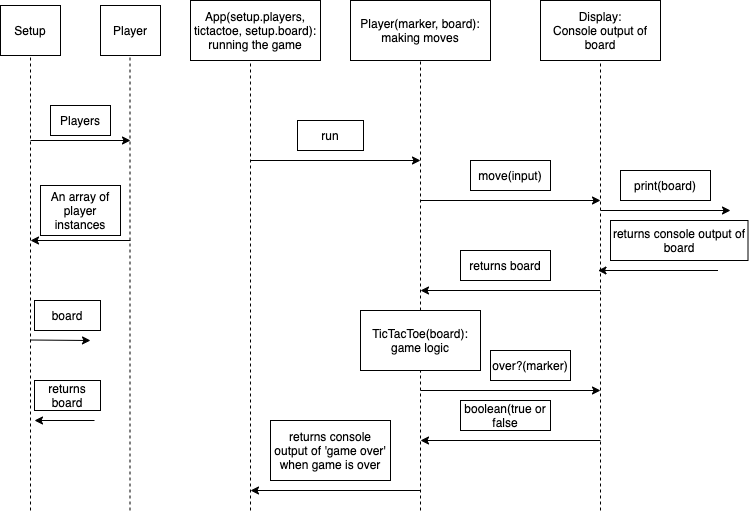

The diagram above was exported from draw.io. Its source (the exported page's mxGraphModel, read from the mxfile embedded in the PNG):
<mxGraphModel dx="797" dy="559" grid="1" gridSize="10" guides="1" tooltips="1" connect="1" arrows="1" fold="1" page="1" pageScale="1" pageWidth="827" pageHeight="1169" math="0" shadow="0">
  <root>
    <mxCell id="0" />
    <mxCell id="1" parent="0" />
    <mxCell id="yP00QrKCThvMC4WS6AC--1" value="Setup" style="rounded=0;whiteSpace=wrap;html=1;" parent="1" vertex="1">
      <mxGeometry x="30" y="95" width="60" height="50" as="geometry" />
    </mxCell>
    <mxCell id="yP00QrKCThvMC4WS6AC--2" value="" style="endArrow=none;dashed=1;html=1;entryX=0.5;entryY=1;entryDx=0;entryDy=0;" parent="1" target="yP00QrKCThvMC4WS6AC--1" edge="1">
      <mxGeometry width="50" height="50" relative="1" as="geometry">
        <mxPoint x="60" y="600" as="sourcePoint" />
        <mxPoint x="110" y="160" as="targetPoint" />
      </mxGeometry>
    </mxCell>
    <mxCell id="yP00QrKCThvMC4WS6AC--3" value="TicTacToe(board):&lt;br&gt;game logic" style="rounded=0;whiteSpace=wrap;html=1;" parent="1" vertex="1">
      <mxGeometry x="390" y="400" width="120" height="60" as="geometry" />
    </mxCell>
    <mxCell id="yP00QrKCThvMC4WS6AC--4" value="Player(marker, board): making moves" style="rounded=0;whiteSpace=wrap;html=1;" parent="1" vertex="1">
      <mxGeometry x="380" y="90" width="140" height="60" as="geometry" />
    </mxCell>
    <mxCell id="yP00QrKCThvMC4WS6AC--5" value="Display:&lt;br&gt;Console output of board" style="rounded=0;whiteSpace=wrap;html=1;" parent="1" vertex="1">
      <mxGeometry x="570" y="90" width="120" height="60" as="geometry" />
    </mxCell>
    <mxCell id="yP00QrKCThvMC4WS6AC--6" value="" style="endArrow=classic;html=1;" parent="1" edge="1">
      <mxGeometry width="50" height="50" relative="1" as="geometry">
        <mxPoint x="60" y="230" as="sourcePoint" />
        <mxPoint x="160" y="230" as="targetPoint" />
      </mxGeometry>
    </mxCell>
    <mxCell id="yP00QrKCThvMC4WS6AC--7" value="Players" style="rounded=0;whiteSpace=wrap;html=1;" parent="1" vertex="1">
      <mxGeometry x="80" y="195" width="60" height="30" as="geometry" />
    </mxCell>
    <mxCell id="yP00QrKCThvMC4WS6AC--9" value="" style="endArrow=classic;html=1;" parent="1" edge="1">
      <mxGeometry width="50" height="50" relative="1" as="geometry">
        <mxPoint x="280" y="250" as="sourcePoint" />
        <mxPoint x="450" y="250" as="targetPoint" />
      </mxGeometry>
    </mxCell>
    <mxCell id="yP00QrKCThvMC4WS6AC--12" value="run" style="rounded=0;whiteSpace=wrap;html=1;" parent="1" vertex="1">
      <mxGeometry x="327" y="210" width="66" height="30" as="geometry" />
    </mxCell>
    <mxCell id="yP00QrKCThvMC4WS6AC--13" value="" style="endArrow=none;dashed=1;html=1;entryX=0.5;entryY=1;entryDx=0;entryDy=0;exitX=0.5;exitY=0;exitDx=0;exitDy=0;" parent="1" target="yP00QrKCThvMC4WS6AC--4" edge="1" source="yP00QrKCThvMC4WS6AC--3">
      <mxGeometry width="50" height="50" relative="1" as="geometry">
        <mxPoint x="450" y="380" as="sourcePoint" />
        <mxPoint x="480" y="150" as="targetPoint" />
      </mxGeometry>
    </mxCell>
    <mxCell id="yP00QrKCThvMC4WS6AC--14" value="" style="endArrow=classic;html=1;" parent="1" edge="1">
      <mxGeometry width="50" height="50" relative="1" as="geometry">
        <mxPoint x="450" y="290" as="sourcePoint" />
        <mxPoint x="630" y="290" as="targetPoint" />
      </mxGeometry>
    </mxCell>
    <mxCell id="yP00QrKCThvMC4WS6AC--15" value="move(input)" style="rounded=0;whiteSpace=wrap;html=1;" parent="1" vertex="1">
      <mxGeometry x="500" y="250" width="80" height="30" as="geometry" />
    </mxCell>
    <mxCell id="yP00QrKCThvMC4WS6AC--16" value="" style="endArrow=none;dashed=1;html=1;entryX=0.5;entryY=1;entryDx=0;entryDy=0;" parent="1" target="yP00QrKCThvMC4WS6AC--5" edge="1">
      <mxGeometry width="50" height="50" relative="1" as="geometry">
        <mxPoint x="630" y="600" as="sourcePoint" />
        <mxPoint x="660" y="150" as="targetPoint" />
      </mxGeometry>
    </mxCell>
    <mxCell id="yP00QrKCThvMC4WS6AC--20" value="" style="endArrow=classic;html=1;" parent="1" edge="1">
      <mxGeometry width="50" height="50" relative="1" as="geometry">
        <mxPoint x="630" y="300" as="sourcePoint" />
        <mxPoint x="760" y="300" as="targetPoint" />
      </mxGeometry>
    </mxCell>
    <mxCell id="yP00QrKCThvMC4WS6AC--21" value="print(board)" style="rounded=0;whiteSpace=wrap;html=1;" parent="1" vertex="1">
      <mxGeometry x="650" y="260" width="90" height="30" as="geometry" />
    </mxCell>
    <mxCell id="yP00QrKCThvMC4WS6AC--22" value="" style="endArrow=classic;html=1;" parent="1" edge="1">
      <mxGeometry width="50" height="50" relative="1" as="geometry">
        <mxPoint x="747.5" y="360" as="sourcePoint" />
        <mxPoint x="627.5" y="360" as="targetPoint" />
      </mxGeometry>
    </mxCell>
    <mxCell id="yP00QrKCThvMC4WS6AC--23" value="returns console output of board" style="rounded=0;whiteSpace=wrap;html=1;" parent="1" vertex="1">
      <mxGeometry x="640" y="310" width="137.5" height="40" as="geometry" />
    </mxCell>
    <mxCell id="yP00QrKCThvMC4WS6AC--24" value="" style="endArrow=classic;html=1;" parent="1" edge="1">
      <mxGeometry width="50" height="50" relative="1" as="geometry">
        <mxPoint x="630" y="380" as="sourcePoint" />
        <mxPoint x="450" y="380" as="targetPoint" />
      </mxGeometry>
    </mxCell>
    <mxCell id="yP00QrKCThvMC4WS6AC--25" value="returns board" style="rounded=0;whiteSpace=wrap;html=1;" parent="1" vertex="1">
      <mxGeometry x="490" y="340" width="90" height="30" as="geometry" />
    </mxCell>
    <mxCell id="yP00QrKCThvMC4WS6AC--26" value="" style="endArrow=classic;html=1;" parent="1" edge="1">
      <mxGeometry width="50" height="50" relative="1" as="geometry">
        <mxPoint x="450" y="580" as="sourcePoint" />
        <mxPoint x="280" y="580" as="targetPoint" />
      </mxGeometry>
    </mxCell>
    <mxCell id="yP00QrKCThvMC4WS6AC--28" value="" style="endArrow=classic;html=1;" parent="1" edge="1">
      <mxGeometry width="50" height="50" relative="1" as="geometry">
        <mxPoint x="450" y="480" as="sourcePoint" />
        <mxPoint x="630" y="480" as="targetPoint" />
      </mxGeometry>
    </mxCell>
    <mxCell id="yP00QrKCThvMC4WS6AC--29" value="over?(marker)" style="rounded=0;whiteSpace=wrap;html=1;" parent="1" vertex="1">
      <mxGeometry x="520" y="440" width="80" height="30" as="geometry" />
    </mxCell>
    <mxCell id="yP00QrKCThvMC4WS6AC--30" value="" style="endArrow=classic;html=1;" parent="1" edge="1">
      <mxGeometry width="50" height="50" relative="1" as="geometry">
        <mxPoint x="630" y="530" as="sourcePoint" />
        <mxPoint x="450" y="530" as="targetPoint" />
      </mxGeometry>
    </mxCell>
    <mxCell id="yP00QrKCThvMC4WS6AC--31" value="boolean(true or false" style="rounded=0;whiteSpace=wrap;html=1;" parent="1" vertex="1">
      <mxGeometry x="490" y="490" width="90" height="30" as="geometry" />
    </mxCell>
    <mxCell id="yP00QrKCThvMC4WS6AC--33" value="returns console output of 'game over' when game is over" style="rounded=0;whiteSpace=wrap;html=1;" parent="1" vertex="1">
      <mxGeometry x="300" y="510" width="120" height="60" as="geometry" />
    </mxCell>
    <mxCell id="dF_zZFVj0BgY59vC9Pt8-1" value="App(setup.players, tictactoe, setup.board):&lt;br&gt;running the game" style="rounded=0;whiteSpace=wrap;html=1;" vertex="1" parent="1">
      <mxGeometry x="220" y="90" width="130" height="60" as="geometry" />
    </mxCell>
    <mxCell id="dF_zZFVj0BgY59vC9Pt8-3" value="Player" style="rounded=0;whiteSpace=wrap;html=1;" vertex="1" parent="1">
      <mxGeometry x="130" y="95" width="60" height="50" as="geometry" />
    </mxCell>
    <mxCell id="dF_zZFVj0BgY59vC9Pt8-5" value="" style="endArrow=none;dashed=1;html=1;entryX=0.5;entryY=1;entryDx=0;entryDy=0;" edge="1" parent="1">
      <mxGeometry width="50" height="50" relative="1" as="geometry">
        <mxPoint x="159.5" y="600" as="sourcePoint" />
        <mxPoint x="159.5" y="145" as="targetPoint" />
      </mxGeometry>
    </mxCell>
    <mxCell id="dF_zZFVj0BgY59vC9Pt8-6" value="" style="endArrow=classic;html=1;" edge="1" parent="1">
      <mxGeometry width="50" height="50" relative="1" as="geometry">
        <mxPoint x="160" y="330" as="sourcePoint" />
        <mxPoint x="60" y="330" as="targetPoint" />
      </mxGeometry>
    </mxCell>
    <mxCell id="dF_zZFVj0BgY59vC9Pt8-9" value="An array of player instances" style="rounded=0;whiteSpace=wrap;html=1;" vertex="1" parent="1">
      <mxGeometry x="70" y="275" width="80" height="50" as="geometry" />
    </mxCell>
    <mxCell id="dF_zZFVj0BgY59vC9Pt8-11" value="" style="endArrow=none;dashed=1;html=1;entryX=0.5;entryY=1;entryDx=0;entryDy=0;" edge="1" parent="1">
      <mxGeometry width="50" height="50" relative="1" as="geometry">
        <mxPoint x="280" y="600" as="sourcePoint" />
        <mxPoint x="280" y="150" as="targetPoint" />
      </mxGeometry>
    </mxCell>
    <mxCell id="dF_zZFVj0BgY59vC9Pt8-13" value="" style="endArrow=none;dashed=1;html=1;entryX=0.5;entryY=1;entryDx=0;entryDy=0;" edge="1" parent="1">
      <mxGeometry width="50" height="50" relative="1" as="geometry">
        <mxPoint x="450" y="600" as="sourcePoint" />
        <mxPoint x="450" y="460" as="targetPoint" />
      </mxGeometry>
    </mxCell>
    <mxCell id="dF_zZFVj0BgY59vC9Pt8-14" value="" style="endArrow=classic;html=1;" edge="1" parent="1">
      <mxGeometry width="50" height="50" relative="1" as="geometry">
        <mxPoint x="60" y="429.5" as="sourcePoint" />
        <mxPoint x="120" y="430" as="targetPoint" />
      </mxGeometry>
    </mxCell>
    <mxCell id="dF_zZFVj0BgY59vC9Pt8-15" value="board" style="rounded=0;whiteSpace=wrap;html=1;" vertex="1" parent="1">
      <mxGeometry x="64" y="390" width="66" height="30" as="geometry" />
    </mxCell>
    <mxCell id="dF_zZFVj0BgY59vC9Pt8-16" value="" style="endArrow=classic;html=1;" edge="1" parent="1">
      <mxGeometry width="50" height="50" relative="1" as="geometry">
        <mxPoint x="124" y="510" as="sourcePoint" />
        <mxPoint x="64" y="510" as="targetPoint" />
      </mxGeometry>
    </mxCell>
    <mxCell id="dF_zZFVj0BgY59vC9Pt8-17" value="returns board" style="rounded=0;whiteSpace=wrap;html=1;" vertex="1" parent="1">
      <mxGeometry x="64" y="470" width="66" height="30" as="geometry" />
    </mxCell>
  </root>
</mxGraphModel>